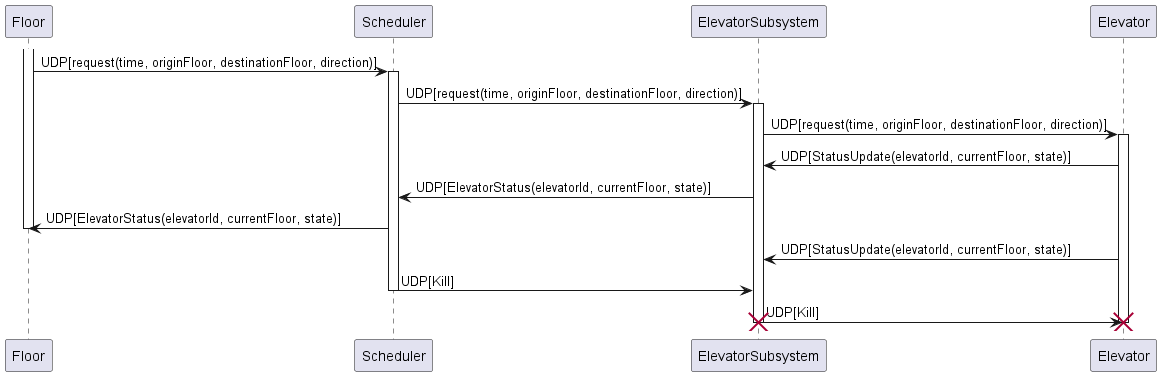

The diagram above was rendered by PlantUML. Its source (embedded in the PNG):
@startuml
'autonumber

participant "Floor" as Floor
participant "Scheduler" as Scheduler
participant "ElevatorSubsystem" as ElevatorSubsystem
participant "Elevator" as Elevator

activate Floor
' Floor sends a ride request to Scheduler
Floor -> Scheduler : UDP[request(time, originFloor, destinationFloor, direction)]

activate Scheduler
' Scheduler processes the request and sends it to ElevatorSubsystem
Scheduler -> ElevatorSubsystem : UDP[request(time, originFloor, destinationFloor, direction)]

activate ElevatorSubsystem
' ElevatorSubsystem decides and forwards the request to the specific Elevator
ElevatorSubsystem -> Elevator : UDP[request(time, originFloor, destinationFloor, direction)]

activate Elevator
' Elevator processes the request, moves, and then sends status update back to ElevatorSubsystem
Elevator -> ElevatorSubsystem : UDP[StatusUpdate(elevatorId, currentFloor, state)]

' ElevatorSubsystem updates Scheduler with the Elevator's status
ElevatorSubsystem -> Scheduler : UDP[ElevatorStatus(elevatorId, currentFloor, state)]

' Scheduler may update Floor with the status or arrival of the elevator
Scheduler -> Floor : UDP[ElevatorStatus(elevatorId, currentFloor, state)]
deactivate Floor

' After operations, Elevator continues to send status updates as necessary
Elevator -> ElevatorSubsystem : UDP[StatusUpdate(elevatorId, currentFloor, state)]

' Termination sequence
' Scheduler sends a termination command to all subsystems
Scheduler -> ElevatorSubsystem : UDP[Kill]

deactivate Scheduler

'ElevatorSubsystem forwards the termination command to Elevator
ElevatorSubsystem -> Elevator : UDP[Kill]
deactivate Elevator

destroy Elevator
destroy ElevatorSubsystem

@enduml